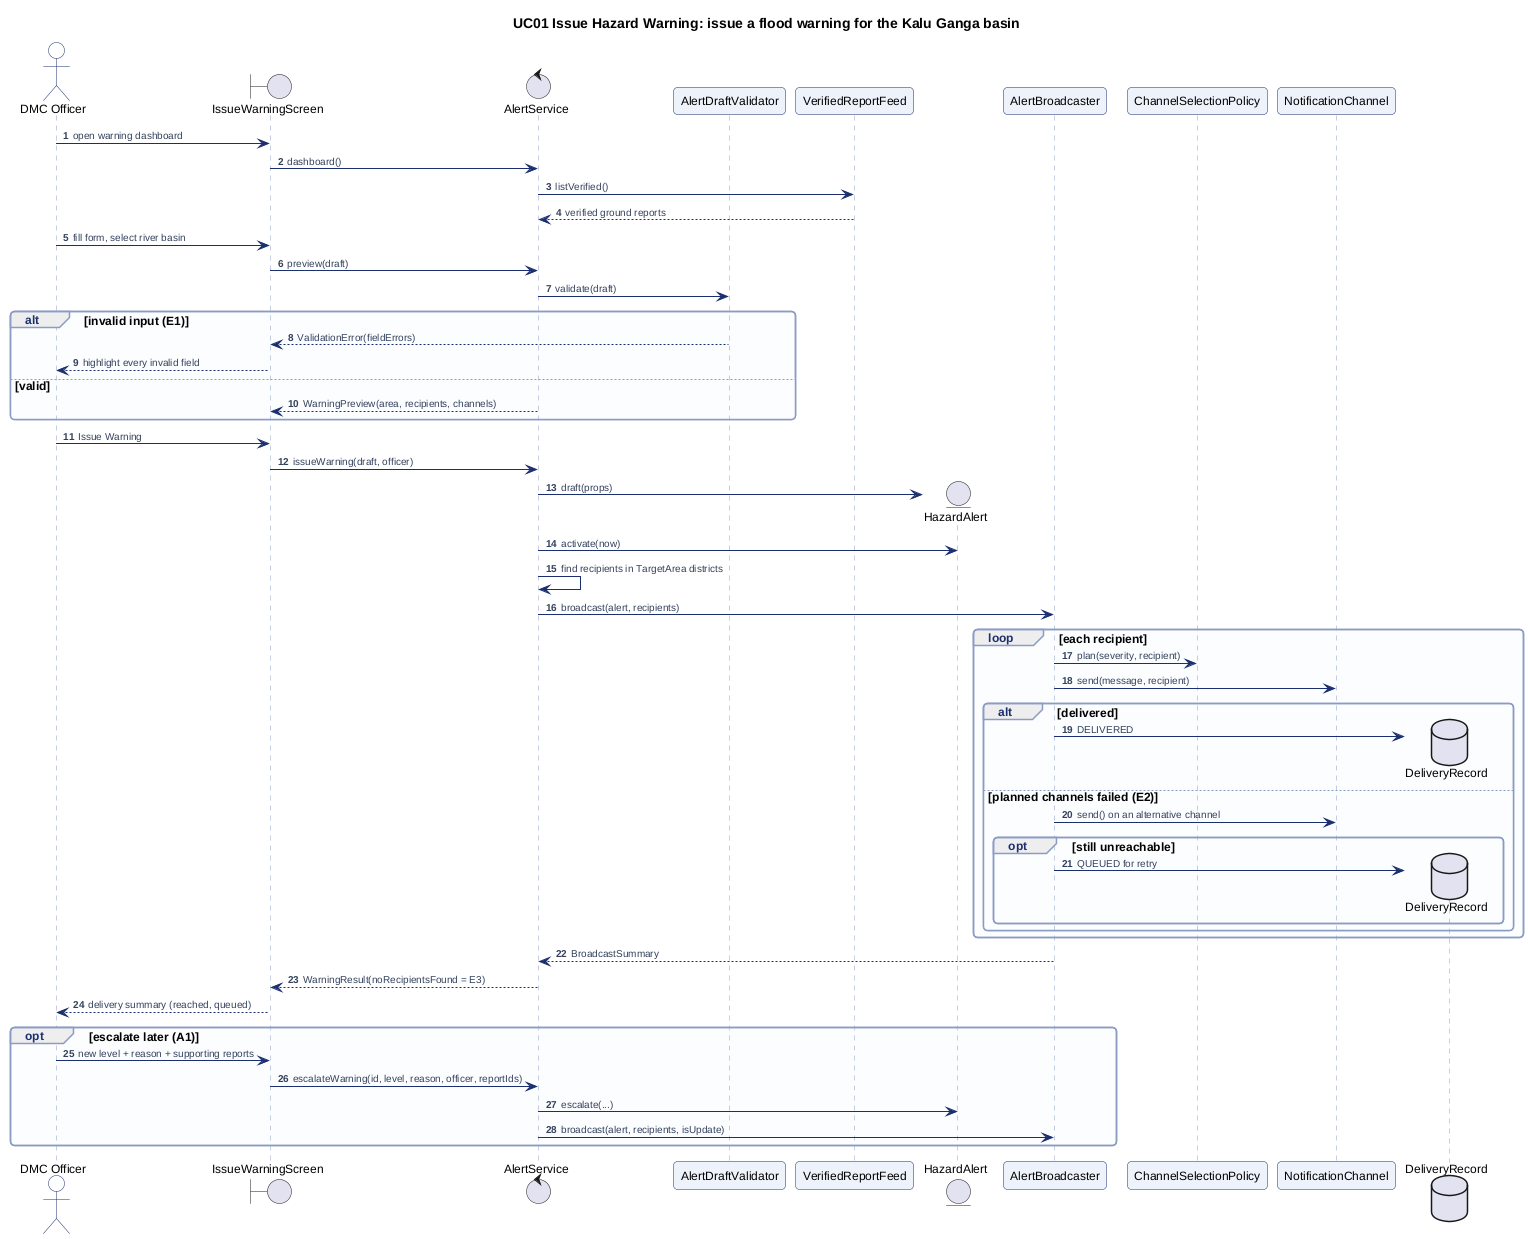

The diagram above was rendered by PlantUML. Its source (embedded in the PNG):
@startuml sequence-uc01
!include style.iuml
autonumber
title UC01 Issue Hazard Warning: issue a flood warning for the Kalu Ganga basin
actor "DMC Officer" as DMC
boundary "IssueWarningScreen" as UI
control "AlertService" as S
participant "AlertDraftValidator" as V
participant "VerifiedReportFeed" as F
entity "HazardAlert" as A
participant "AlertBroadcaster" as B
participant "ChannelSelectionPolicy" as P
participant "NotificationChannel" as C
database "DeliveryRecord" as D

DMC -> UI : open warning dashboard
UI -> S : dashboard()
S -> F : listVerified()
F --> S : verified ground reports
DMC -> UI : fill form, select river basin
UI -> S : preview(draft)
S -> V : validate(draft)
alt invalid input (E1)
  V --> UI : ValidationError(fieldErrors)
  UI --> DMC : highlight every invalid field
else valid
  S --> UI : WarningPreview(area, recipients, channels)
end
DMC -> UI : Issue Warning
UI -> S : issueWarning(draft, officer)
S -> A ** : draft(props)
S -> A : activate(now)
S -> S : find recipients in TargetArea districts
S -> B : broadcast(alert, recipients)
loop each recipient
  B -> P : plan(severity, recipient)
  B -> C : send(message, recipient)
  alt delivered
    B -> D ** : DELIVERED
  else planned channels failed (E2)
    B -> C : send() on an alternative channel
    opt still unreachable
      B -> D ** : QUEUED for retry
    end
  end
end
B --> S : BroadcastSummary
S --> UI : WarningResult(noRecipientsFound = E3)
UI --> DMC : delivery summary (reached, queued)
opt escalate later (A1)
  DMC -> UI : new level + reason + supporting reports
  UI -> S : escalateWarning(id, level, reason, officer, reportIds)
  S -> A : escalate(...)
  S -> B : broadcast(alert, recipients, isUpdate)
end
@enduml